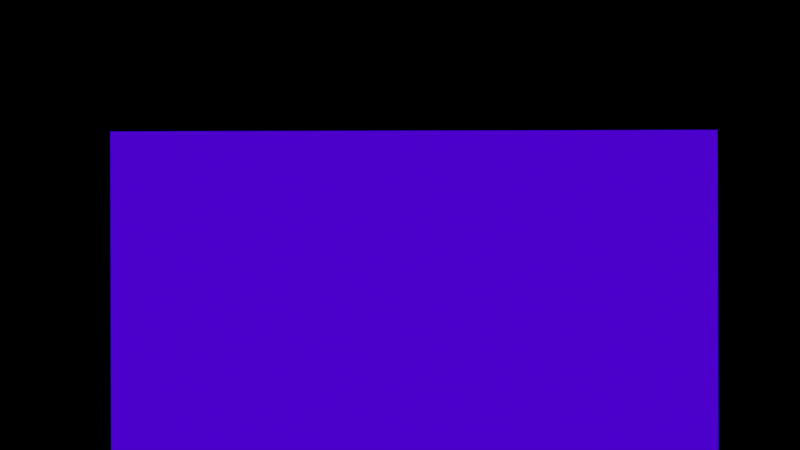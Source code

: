 # Source: random_attractor.blend  (saved by Blender 3.1.7; exported with 4.5.12 LTS)
import bpy
from mathutils import Matrix  # noqa: F401  (used for matrix-valued properties, if any)

bpy.ops.wm.read_factory_settings(use_empty=True)
scene = bpy.context.scene
scene.name = 'Scene'

# ---- collections
col_collection = bpy.data.collections.new('Collection'); scene.collection.children.link(col_collection)

# ---- materials (node trees are filled in below, after node groups)
mat_material_001 = bpy.data.materials.new('Material.001')

# ---- material node trees
mat_material_001.use_nodes = True; mat_material_001.node_tree.nodes.clear()
_N = mat_material_001.node_tree.nodes; _L = mat_material_001.node_tree.links
n0 = _N.new('ShaderNodeEmission'); n0.name = 'Emission'; n0.location = (606, 350)
n0.inputs[1].default_value = 80.0
n1 = _N.new('ShaderNodeOutputMaterial'); n1.name = 'Material Output'; n1.location = (731, 163)
n2 = _N.new('ShaderNodeValToRGB'); n2.name = 'ColorRamp'; n2.location = (457, 284)
n2.color_ramp.interpolation = 'EASE'
while len(n2.color_ramp.elements) > 1: n2.color_ramp.elements.remove(n2.color_ramp.elements[-1])
n2.color_ramp.elements[0].position = 0.0; n2.color_ramp.elements[0].color = (0.0007237, 0.0007325, 0.000726, 1.0)
_e = n2.color_ramp.elements.new(0.1136); _e.color = (0.0, 0.375, 0.00867, 1.0)
_e = n2.color_ramp.elements.new(0.4582); _e.color = (0.005205, 0.0, 1.0, 1.0)
_e = n2.color_ramp.elements.new(0.6927); _e.color = (0.6413, 0.0, 0.01677, 1.0)
_e = n2.color_ramp.elements.new(0.8036); _e.color = (0.0, 0.0, 0.0, 1.0)
n3 = _N.new('ShaderNodeNewGeometry'); n3.name = 'Geometry'; n3.location = (-238, 346)
n4 = _N.new('ShaderNodeScript'); n4.name = 'Script.001'; n4.location = (-23, 23)
n4.bytecode = 'OpenShadingLanguage 1.00\n# Compiled by oslc 1.11.14\n# options: -o C:\\Users\\Parivesh\\AppData\\Local\\Temp\\tmpwp5qg4rs.oso -IC:\\Program Files\\Blender Foundation\\Blender 3.1\\3.1\\scripts\\addons\\cycles\\shader\nshader fractal\nparam\tpoint\tposition\t0 0 0\t\t%read{2147483647,-1} %write{0,0} %initexpr\noparam\tpoint\tp\t0 0 0\t\t%read{2,3} %write{2147483647,-1}\nglobal\tpoint\tP\t%read{0,0} %write{2147483647,-1}\nlocal\tfloat\tx\t%read{8,26} %write{2,26}\nlocal\tfloat\ty\t%read{11,26} %write{3,26}\nlocal\tfloat\ta\t%read{11,26} %write{4,4}\nlocal\tfloat\tb\t%read{11,26} %write{5,5}\nlocal\tfloat\tc\t%read{11,26} %write{6,6}\nlocal\tfloat\td\t%read{11,26} %write{7,7}\nlocal\tfloat\ttemp_x\t%read{11,26} %write{8,26}\nlocal\tint\t___368_i\t%read{11,26} %write{10,26}\nconst\tstring\t$const1\t"start"\t\t%read{1,1} %write{2147483647,-1}\nconst\tint\t$const2\t0\t\t%read{2,12} %write{2147483647,-1}\nconst\tint\t$const3\t1\t\t%read{3,26} %write{2147483647,-1}\nconst\tfloat\t$const4\t-1.29999995\t\t%read{4,5} %write{2147483647,-1}\nconst\tfloat\t$const5\t-1.79999995\t\t%read{6,6} %write{2147483647,-1}\nconst\tfloat\t$const6\t-1.89999998\t\t%read{7,7} %write{2147483647,-1}\nconst\tint\t$const7\t500\t\t%read{11,11} %write{2147483647,-1}\ntemp\tint\t$tmp1\t%read{11,26} %write{11,26}\ntemp\tint\t$tmp2\t%read{9,26} %write{10,26}\ntemp\tfloat\t$tmp3\t%read{11,26} %write{11,26}\ntemp\tfloat\t$tmp4\t%read{11,26} %write{11,26}\ntemp\tfloat\t$tmp5\t%read{11,26} %write{11,26}\ntemp\tfloat\t$tmp6\t%read{11,26} %write{11,26}\ntemp\tfloat\t$tmp7\t%read{11,26} %write{11,26}\ntemp\tfloat\t$tmp8\t%read{11,26} %write{11,26}\ntemp\tfloat\t$tmp9\t%read{11,26} %write{11,26}\ntemp\tfloat\t$tmp10\t%read{11,26} %write{11,26}\ntemp\tfloat\t$tmp11\t%read{11,26} %write{11,26}\ntemp\tfloat\t$tmp12\t%read{11,26} %write{11,26}\nconst\tstring\t$const8\t"done"\t\t%read{27,27} %write{2147483647,-1}\ncode position\n# C:\\\\Users\\\\Parivesh\\\\AppData\\\\Local\\\\Temp\\\\tmpp20yfyyl.osl:4\n# output point p={0,0,0}\n\tassign\t\tposition P \t%filename{"C:\\\\Users\\\\Parivesh\\\\AppData\\\\Local\\\\Temp\\\\tmpp20yfyyl.osl"} %line{4} %argrw{"wr"}\ncode ___main___\n# C:\\\\Users\\\\Parivesh\\\\AppData\\\\Local\\\\Temp\\\\tmpp20yfyyl.osl:8\n# float x = p[0];\n\tprintf\t\t$const1 \t%filename{"C:\\\\Users\\\\Parivesh\\\\AppData\\\\Local\\\\Temp\\\\tmpp20yfyyl.osl"} %line{8} %argrw{"r"}\n# C:\\\\Users\\\\Parivesh\\\\AppData\\\\Local\\\\Temp\\\\tmpp20yfyyl.osl:9\n# float y = p[1];\n\tcompref\t\tx p $const2 \t%line{9} %argrw{"wrr"}\n# C:\\\\Users\\\\Parivesh\\\\AppData\\\\Local\\\\Temp\\\\tmpp20yfyyl.osl:10\n# float a = -1.3;\n\tcompref\t\ty p $const3 \t%line{10} %argrw{"wrr"}\n# C:\\\\Users\\\\Parivesh\\\\AppData\\\\Local\\\\Temp\\\\tmpp20yfyyl.osl:11\n# float b = -1.3;\n\tassign\t\ta $const4 \t%line{11} %argrw{"wr"}\n# C:\\\\Users\\\\Parivesh\\\\AppData\\\\Local\\\\Temp\\\\tmpp20yfyyl.osl:12\n# float c = -1.8;\n\tassign\t\tb $const4 \t%line{12} %argrw{"wr"}\n# C:\\\\Users\\\\Parivesh\\\\AppData\\\\Local\\\\Temp\\\\tmpp20yfyyl.osl:13\n# float d = -1.9;\n\tassign\t\tc $const5 \t%line{13} %argrw{"wr"}\n# C:\\\\Users\\\\Parivesh\\\\AppData\\\\Local\\\\Temp\\\\tmpp20yfyyl.osl:14\n# \n\tassign\t\td $const6 \t%line{14} %argrw{"wr"}\n# C:\\\\Users\\\\Parivesh\\\\AppData\\\\Local\\\\Temp\\\\tmpp20yfyyl.osl:16\n# for(int i=0;i<500;i=i+1){\n\tassign\t\ttemp_x x \t%line{16} %argrw{"wr"}\n# C:\\\\Users\\\\Parivesh\\\\AppData\\\\Local\\\\Temp\\\\tmpp20yfyyl.osl:17\n# temp_x = x;\n\tfor\t\t$tmp2 11 13 26 27 \t%line{17} %argrw{"r"}\n\tassign\t\t___368_i $const2 \t%argrw{"wr"}\n\tlt\t\t$tmp1 ___368_i $const7 \t%argrw{"wrr"}\n\tneq\t\t$tmp2 $tmp1 $const2 \t%argrw{"wrr"}\n# C:\\\\Users\\\\Parivesh\\\\AppData\\\\Local\\\\Temp\\\\tmpp20yfyyl.osl:18\n# x = sin(a*y)+c*cos(a*x);\n\tassign\t\ttemp_x x \t%line{18} %argrw{"wr"}\n# C:\\\\Users\\\\Parivesh\\\\AppData\\\\Local\\\\Temp\\\\tmpp20yfyyl.osl:19\n# y = sin(b*temp_x)+d*cos(b*y);}\n\tmul\t\t$tmp4 a y \t%line{19} %argrw{"wrr"}\n\tsin\t\t$tmp3 $tmp4 \t%argrw{"wr"}\n\tmul\t\t$tmp6 a x \t%argrw{"wrr"}\n\tcos\t\t$tmp5 $tmp6 \t%argrw{"wr"}\n\tmul\t\t$tmp7 c $tmp5 \t%argrw{"wrr"}\n\tadd\t\tx $tmp3 $tmp7 \t%argrw{"wrr"}\n# C:\\\\Users\\\\Parivesh\\\\AppData\\\\Local\\\\Temp\\\\tmpp20yfyyl.osl:20\n# printf("done");\n\tmul\t\t$tmp9 b temp_x \t%line{20} %argrw{"wrr"}\n\tsin\t\t$tmp8 $tmp9 \t%argrw{"wr"}\n\tmul\t\t$tmp11 b y \t%argrw{"wrr"}\n\tcos\t\t$tmp10 $tmp11 \t%argrw{"wr"}\n\tmul\t\t$tmp12 d $tmp10 \t%argrw{"wrr"}\n\tadd\t\ty $tmp8 $tmp12 \t%argrw{"wrr"}\n# C:\\\\Users\\\\Parivesh\\\\AppData\\\\Local\\\\Temp\\\\tmpp20yfyyl.osl:17\n# temp_x = x;\n\tadd\t\t___368_i ___368_i $const3 \t%line{17} %argrw{"wrr"}\n# C:\\\\Users\\\\Parivesh\\\\AppData\\\\Local\\\\Temp\\\\tmpp20yfyyl.osl:21\n# }\n\tprintf\t\t$const8 \t%line{21} %argrw{"r"}\n\tend\n'
n4.bytecode_hash = 'FDD0DC3D6CD2958EE1D847DD243E0FCE'
n4.inputs[0].default_value = (0.6, 0.0, 0.0)
n5 = _N.new('ShaderNodeMapping'); n5.name = 'Mapping'; n5.location = (-18, 354)
n6 = _N.new('ShaderNodeValue'); n6.name = 'Value'; n6.location = (-261, 77)
n6.outputs[0].default_value = -6.4
n7 = _N.new('ShaderNodeScript'); n7.name = 'Script'; n7.location = (203, 313)
n7.bytecode = 'OpenShadingLanguage 1.00\n# Compiled by oslc 1.11.14\n# options: -o C:\\Users\\Parivesh\\AppData\\Local\\Temp\\tmpeaatvv8j.oso -IC:\\Program Files\\Blender Foundation\\Blender 3.1\\3.1\\scripts\\addons\\cycles\\shader\nshader fractal\nparam\tfloat\ta\t0\t\t%read{9,11} %write{2147483647,-1}\nparam\tfloat\tb\t0\t\t%read{15,17} %write{2147483647,-1}\nparam\tfloat\tc\t0\t\t%read{13,13} %write{2147483647,-1}\nparam\tfloat\td\t0\t\t%read{19,19} %write{2147483647,-1}\nparam\tpoint\tposition\t0 0 0\t\t%read{1,2} %write{0,0} %initexpr\noparam\tcolor\tfractalcolor\t0 0 0\t\t%read{2147483647,-1} %write{6,31}\nglobal\tpoint\tP\t%read{0,0} %write{2147483647,-1}\nlocal\tfloat\tx\t%read{3,31} %write{1,31}\nlocal\tfloat\ty\t%read{6,31} %write{2,31}\nlocal\tfloat\ttemp_x\t%read{6,31} %write{3,31}\nlocal\tint\t___368_i\t%read{6,31} %write{5,31}\nconst\tint\t$const1\t0\t\t%read{1,25} %write{2147483647,-1}\nconst\tint\t$const2\t1\t\t%read{2,2} %write{2147483647,-1}\nconst\tint\t$const3\t500\t\t%read{6,6} %write{2147483647,-1}\ntemp\tint\t$tmp1\t%read{6,31} %write{6,31}\ntemp\tint\t$tmp2\t%read{4,31} %write{5,31}\ntemp\tfloat\t$tmp3\t%read{6,31} %write{6,31}\ntemp\tfloat\t$tmp4\t%read{6,31} %write{6,31}\ntemp\tfloat\t$tmp5\t%read{6,31} %write{6,31}\ntemp\tfloat\t$tmp6\t%read{6,31} %write{6,31}\ntemp\tfloat\t$tmp7\t%read{6,31} %write{6,31}\ntemp\tfloat\t$tmp8\t%read{6,31} %write{6,31}\ntemp\tfloat\t$tmp9\t%read{6,31} %write{6,31}\ntemp\tfloat\t$tmp10\t%read{6,31} %write{6,31}\ntemp\tfloat\t$tmp11\t%read{6,31} %write{6,31}\ntemp\tfloat\t$tmp12\t%read{6,31} %write{6,31}\ntemp\tint\t$tmp13\t%read{6,31} %write{6,31}\ntemp\tint\t$tmp14\t%read{6,31} %write{6,31}\ntemp\tint\t$tmp15\t%read{6,31} %write{6,31}\ntemp\tint\t$tmp16\t%read{6,31} %write{6,31}\nconst\tfloat\t$const4\t500\t\t%read{29,29} %write{2147483647,-1}\ntemp\tfloat\t$tmp17\t%read{6,31} %write{6,31}\ntemp\tfloat\t$tmp18\t%read{6,31} %write{6,31}\nconst\tint\t$const5\t50\t\t%read{31,31} %write{2147483647,-1}\ncode position\n# C:\\\\Users\\\\Parivesh\\\\AppData\\\\Local\\\\Temp\\\\tmpgbhbf_qr.osl:9\n# output color fractalcolor = 0\n\tassign\t\tposition P \t%filename{"C:\\\\Users\\\\Parivesh\\\\AppData\\\\Local\\\\Temp\\\\tmpgbhbf_qr.osl"} %line{9} %argrw{"wr"}\ncode ___main___\n# C:\\\\Users\\\\Parivesh\\\\AppData\\\\Local\\\\Temp\\\\tmpgbhbf_qr.osl:13\n# float y = position[1];\n\tcompref\t\tx position $const1 \t%filename{"C:\\\\Users\\\\Parivesh\\\\AppData\\\\Local\\\\Temp\\\\tmpgbhbf_qr.osl"} %line{13} %argrw{"wrr"}\n# C:\\\\Users\\\\Parivesh\\\\AppData\\\\Local\\\\Temp\\\\tmpgbhbf_qr.osl:14\n# \n\tcompref\t\ty position $const2 \t%line{14} %argrw{"wrr"}\n# C:\\\\Users\\\\Parivesh\\\\AppData\\\\Local\\\\Temp\\\\tmpgbhbf_qr.osl:16\n# for(int i=0;i<500;i=i+50){\n\tassign\t\ttemp_x x \t%line{16} %argrw{"wr"}\n# C:\\\\Users\\\\Parivesh\\\\AppData\\\\Local\\\\Temp\\\\tmpgbhbf_qr.osl:17\n# temp_x = x;\n\tfor\t\t$tmp2 6 8 31 32 \t%line{17} %argrw{"r"}\n\tassign\t\t___368_i $const1 \t%argrw{"wr"}\n\tlt\t\t$tmp1 ___368_i $const3 \t%argrw{"wrr"}\n\tneq\t\t$tmp2 $tmp1 $const1 \t%argrw{"wrr"}\n# C:\\\\Users\\\\Parivesh\\\\AppData\\\\Local\\\\Temp\\\\tmpgbhbf_qr.osl:18\n# x = sin(a*y)+c*cos(a*x);\n\tassign\t\ttemp_x x \t%line{18} %argrw{"wr"}\n# C:\\\\Users\\\\Parivesh\\\\AppData\\\\Local\\\\Temp\\\\tmpgbhbf_qr.osl:19\n# y = sin(b*temp_x)+d*cos(b*y);\n\tmul\t\t$tmp4 a y \t%line{19} %argrw{"wrr"}\n\tsin\t\t$tmp3 $tmp4 \t%argrw{"wr"}\n\tmul\t\t$tmp6 a x \t%argrw{"wrr"}\n\tcos\t\t$tmp5 $tmp6 \t%argrw{"wr"}\n\tmul\t\t$tmp7 c $tmp5 \t%argrw{"wrr"}\n\tadd\t\tx $tmp3 $tmp7 \t%argrw{"wrr"}\n# C:\\\\Users\\\\Parivesh\\\\AppData\\\\Local\\\\Temp\\\\tmpgbhbf_qr.osl:20\n# if(x<0 && y<0)\n\tmul\t\t$tmp9 b temp_x \t%line{20} %argrw{"wrr"}\n\tsin\t\t$tmp8 $tmp9 \t%argrw{"wr"}\n\tmul\t\t$tmp11 b y \t%argrw{"wrr"}\n\tcos\t\t$tmp10 $tmp11 \t%argrw{"wr"}\n\tmul\t\t$tmp12 d $tmp10 \t%argrw{"wrr"}\n\tadd\t\ty $tmp8 $tmp12 \t%argrw{"wrr"}\n# C:\\\\Users\\\\Parivesh\\\\AppData\\\\Local\\\\Temp\\\\tmpgbhbf_qr.osl:21\n# fractalcolor = i/500.0;\n\tlt\t\t$tmp13 x $const1 \t%line{21} %argrw{"wrr"}\n\tneq\t\t$tmp14 $tmp13 $const1 \t%argrw{"wrr"}\n\tif\t\t$tmp14 27 27 \t%argrw{"r"}\n\tlt\t\t$tmp15 y $const1 \t%argrw{"wrr"}\n\tneq\t\t$tmp16 $tmp15 $const1 \t%argrw{"wrr"}\n\tassign\t\t$tmp14 $tmp16 \t%argrw{"wr"}\n\tif\t\t$tmp14 31 31 \t%argrw{"r"}\n# C:\\\\Users\\\\Parivesh\\\\AppData\\\\Local\\\\Temp\\\\tmpgbhbf_qr.osl:22\n# \n\tassign\t\t$tmp18 ___368_i \t%line{22} %argrw{"wr"}\n\tdiv\t\t$tmp17 $tmp18 $const4 \t%argrw{"wrr"}\n\tassign\t\tfractalcolor $tmp17 \t%argrw{"wr"}\n# C:\\\\Users\\\\Parivesh\\\\AppData\\\\Local\\\\Temp\\\\tmpgbhbf_qr.osl:17\n# temp_x = x;\n\tadd\t\t___368_i ___368_i $const5 \t%line{17} %argrw{"wrr"}\n\tend\n'
n7.bytecode_hash = '9B7751DE89E7FE0066785087AFC72C9D'
n7.inputs[1].default_value = -1.5
n7.inputs[2].default_value = -1.3
n7.inputs[3].default_value = -1.0
n7.inputs[4].default_value = -1.726
_L.new(n7.outputs[0], n2.inputs[0])
_L.new(n2.outputs[0], n1.inputs[0])
_L.new(n5.outputs[0], n7.inputs[0])
_L.new(n6.outputs[0], n5.inputs[3])
_L.new(n3.outputs[0], n5.inputs[0])
n1.is_active_output = True

# ---- world
world_world = bpy.data.worlds.new('World'); scene.world = world_world
world_world.use_nodes = True; world_world.node_tree.nodes.clear()
_N = world_world.node_tree.nodes; _L = world_world.node_tree.links
n0 = _N.new('ShaderNodeOutputWorld'); n0.name = 'World Output'; n0.location = (300, 300)
n1 = _N.new('ShaderNodeBackground'); n1.name = 'Background'; n1.location = (10, 300)
n1.inputs[0].default_value = (0.0, 0.0, 0.0, 1.0)
_L.new(n1.outputs[0], n0.inputs[0])
n0.is_active_output = True
world_world.color = (0.05088, 0.05088, 0.05088)
world_world.use_sun_shadow = False
world_world.sun_shadow_jitter_overblur = 0.0

# ---- cameras
cam_camera_001 = bpy.data.cameras.new('Camera.001')
cam_camera_001.lens = 34.0
cam_camera_001.dof.use_dof = True

# ---- meshes
me_plane = bpy.data.meshes.new('Plane')
me_plane.from_pydata([(-1.0, -1.0, 0.0), (1.0, -1.0, 0.0), (-1.0, 1.0, 0.0), (1.0, 1.0, 0.0)], [], [(0, 1, 3, 2)])
_uv = me_plane.uv_layers.new(name='UVMap')
_uv.uv.foreach_set('vector', [0.0, 0.0, 1.0, 0.0, 1.0, 1.0, 0.0, 1.0])
me_plane.materials.append(mat_material_001)
me_plane.use_remesh_fix_poles = True
me_plane.use_remesh_preserve_attributes = False
me_plane.update()

# ---- objects
ob_plane = bpy.data.objects.new('Plane', me_plane)
ob_camera = bpy.data.objects.new('Camera', cam_camera_001)

# ---- transforms, parenting, visibility, modifiers, constraints
ob_plane.location = (0.0, 0.0, 0.0)
ob_camera.location = (-0.04667, 0.6897, 2.489)
ob_camera.rotation_euler = (0.0, 0.0, -0.002618)
cam_camera_001.dof.focus_object = ob_plane

# ---- collection membership
col_collection.objects.link(ob_plane)
col_collection.objects.link(ob_camera)

# ---- scene / render settings (as saved in the file)
scene.camera = ob_camera
scene.frame_start = 1; scene.frame_end = 380; scene.frame_set(0)
scene.render.engine = 'CYCLES'
scene.render.image_settings.file_format = 'FFMPEG'
scene.render.image_settings.color_mode = 'RGB'
scene.render.image_settings.compression = 0
scene.render.use_crop_to_border = True
scene.cycles.shading_system = True
scene.cycles.samples = 700
scene.cycles.sampling_pattern = 'TABULATED_SOBOL'
scene.cycles.use_light_tree = False
scene.view_settings.view_transform = 'Filmic'
bpy.context.view_layer.update()
